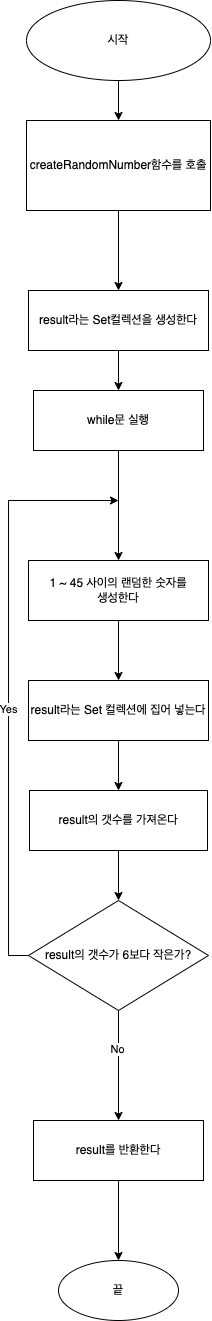

The diagram above was exported from draw.io. Its source (the exported page's mxGraphModel, read from the mxfile embedded in the PNG):
<mxGraphModel dx="987" dy="1758" grid="1" gridSize="10" guides="1" tooltips="1" connect="1" arrows="1" fold="1" page="1" pageScale="1" pageWidth="827" pageHeight="1169" math="0" shadow="0">
  <root>
    <mxCell id="WIyWlLk6GJQsqaUBKTNV-0" />
    <mxCell id="WIyWlLk6GJQsqaUBKTNV-1" parent="WIyWlLk6GJQsqaUBKTNV-0" />
    <mxCell id="p7Jzh4TGsCwJEY6Qfi_V-2" value="" style="edgeStyle=orthogonalEdgeStyle;rounded=0;orthogonalLoop=1;jettySize=auto;html=1;" parent="WIyWlLk6GJQsqaUBKTNV-1" source="p7Jzh4TGsCwJEY6Qfi_V-0" target="p7Jzh4TGsCwJEY6Qfi_V-1" edge="1">
      <mxGeometry relative="1" as="geometry" />
    </mxCell>
    <mxCell id="p7Jzh4TGsCwJEY6Qfi_V-0" value="시작" style="ellipse;whiteSpace=wrap;html=1;" parent="WIyWlLk6GJQsqaUBKTNV-1" vertex="1">
      <mxGeometry x="290" y="-250" width="184" height="80" as="geometry" />
    </mxCell>
    <mxCell id="H_guWSlcnqX-ABiIjwWw-6" value="" style="edgeStyle=orthogonalEdgeStyle;rounded=0;orthogonalLoop=1;jettySize=auto;html=1;" edge="1" parent="WIyWlLk6GJQsqaUBKTNV-1" source="p7Jzh4TGsCwJEY6Qfi_V-1" target="H_guWSlcnqX-ABiIjwWw-5">
      <mxGeometry relative="1" as="geometry" />
    </mxCell>
    <mxCell id="p7Jzh4TGsCwJEY6Qfi_V-1" value="createRandomNumber함수를 호출" style="whiteSpace=wrap;html=1;" parent="WIyWlLk6GJQsqaUBKTNV-1" vertex="1">
      <mxGeometry x="290" y="-130" width="184" height="90" as="geometry" />
    </mxCell>
    <mxCell id="p7Jzh4TGsCwJEY6Qfi_V-6" style="edgeStyle=orthogonalEdgeStyle;rounded=0;orthogonalLoop=1;jettySize=auto;html=1;entryX=0.5;entryY=0;entryDx=0;entryDy=0;" parent="WIyWlLk6GJQsqaUBKTNV-1" source="p7Jzh4TGsCwJEY6Qfi_V-3" target="p7Jzh4TGsCwJEY6Qfi_V-5" edge="1">
      <mxGeometry relative="1" as="geometry" />
    </mxCell>
    <mxCell id="p7Jzh4TGsCwJEY6Qfi_V-3" value="1 ~ 45 사이의 랜덤한 숫자를 &lt;br&gt;생성한다" style="whiteSpace=wrap;html=1;" parent="WIyWlLk6GJQsqaUBKTNV-1" vertex="1">
      <mxGeometry x="292" y="310" width="180" height="60" as="geometry" />
    </mxCell>
    <mxCell id="H_guWSlcnqX-ABiIjwWw-1" value="" style="edgeStyle=orthogonalEdgeStyle;rounded=0;orthogonalLoop=1;jettySize=auto;html=1;" edge="1" parent="WIyWlLk6GJQsqaUBKTNV-1" source="p7Jzh4TGsCwJEY6Qfi_V-5" target="H_guWSlcnqX-ABiIjwWw-0">
      <mxGeometry relative="1" as="geometry" />
    </mxCell>
    <mxCell id="p7Jzh4TGsCwJEY6Qfi_V-5" value="result라는 Set 컬렉션에 집어 넣는다" style="whiteSpace=wrap;html=1;" parent="WIyWlLk6GJQsqaUBKTNV-1" vertex="1">
      <mxGeometry x="292" y="430" width="180" height="60" as="geometry" />
    </mxCell>
    <mxCell id="p7Jzh4TGsCwJEY6Qfi_V-12" style="edgeStyle=orthogonalEdgeStyle;rounded=0;orthogonalLoop=1;jettySize=auto;html=1;exitX=0;exitY=0.5;exitDx=0;exitDy=0;" parent="WIyWlLk6GJQsqaUBKTNV-1" source="p7Jzh4TGsCwJEY6Qfi_V-9" edge="1">
      <mxGeometry relative="1" as="geometry">
        <mxPoint x="382" y="250" as="targetPoint" />
        <Array as="points">
          <mxPoint x="272" y="705" />
          <mxPoint x="272" y="250" />
        </Array>
      </mxGeometry>
    </mxCell>
    <mxCell id="H_guWSlcnqX-ABiIjwWw-4" value="Yes" style="edgeLabel;html=1;align=center;verticalAlign=middle;resizable=0;points=[];" vertex="1" connectable="0" parent="p7Jzh4TGsCwJEY6Qfi_V-12">
      <mxGeometry x="-0.0888" relative="1" as="geometry">
        <mxPoint as="offset" />
      </mxGeometry>
    </mxCell>
    <mxCell id="p7Jzh4TGsCwJEY6Qfi_V-15" value="" style="edgeStyle=orthogonalEdgeStyle;rounded=0;orthogonalLoop=1;jettySize=auto;html=1;" parent="WIyWlLk6GJQsqaUBKTNV-1" source="p7Jzh4TGsCwJEY6Qfi_V-9" target="p7Jzh4TGsCwJEY6Qfi_V-14" edge="1">
      <mxGeometry relative="1" as="geometry" />
    </mxCell>
    <mxCell id="p7Jzh4TGsCwJEY6Qfi_V-16" value="No" style="edgeLabel;html=1;align=center;verticalAlign=middle;resizable=0;points=[];" parent="p7Jzh4TGsCwJEY6Qfi_V-15" connectable="0" vertex="1">
      <mxGeometry x="-0.2959" y="-1" relative="1" as="geometry">
        <mxPoint as="offset" />
      </mxGeometry>
    </mxCell>
    <mxCell id="p7Jzh4TGsCwJEY6Qfi_V-9" value="result의 갯수가 6보다 작은가?" style="rhombus;whiteSpace=wrap;html=1;" parent="WIyWlLk6GJQsqaUBKTNV-1" vertex="1">
      <mxGeometry x="292" y="650" width="180" height="110" as="geometry" />
    </mxCell>
    <mxCell id="p7Jzh4TGsCwJEY6Qfi_V-18" value="" style="edgeStyle=orthogonalEdgeStyle;rounded=0;orthogonalLoop=1;jettySize=auto;html=1;" parent="WIyWlLk6GJQsqaUBKTNV-1" source="p7Jzh4TGsCwJEY6Qfi_V-14" target="p7Jzh4TGsCwJEY6Qfi_V-17" edge="1">
      <mxGeometry relative="1" as="geometry" />
    </mxCell>
    <mxCell id="p7Jzh4TGsCwJEY6Qfi_V-14" value="result를 반환한다" style="whiteSpace=wrap;html=1;" parent="WIyWlLk6GJQsqaUBKTNV-1" vertex="1">
      <mxGeometry x="297" y="870" width="170" height="60" as="geometry" />
    </mxCell>
    <mxCell id="p7Jzh4TGsCwJEY6Qfi_V-17" value="끝" style="ellipse;whiteSpace=wrap;html=1;" parent="WIyWlLk6GJQsqaUBKTNV-1" vertex="1">
      <mxGeometry x="322" y="1010" width="120" height="60" as="geometry" />
    </mxCell>
    <mxCell id="H_guWSlcnqX-ABiIjwWw-2" style="edgeStyle=orthogonalEdgeStyle;rounded=0;orthogonalLoop=1;jettySize=auto;html=1;exitX=0.5;exitY=1;exitDx=0;exitDy=0;entryX=0.5;entryY=0;entryDx=0;entryDy=0;" edge="1" parent="WIyWlLk6GJQsqaUBKTNV-1" source="H_guWSlcnqX-ABiIjwWw-0" target="p7Jzh4TGsCwJEY6Qfi_V-9">
      <mxGeometry relative="1" as="geometry" />
    </mxCell>
    <mxCell id="H_guWSlcnqX-ABiIjwWw-0" value="result의 갯수를 가져온다" style="whiteSpace=wrap;html=1;" vertex="1" parent="WIyWlLk6GJQsqaUBKTNV-1">
      <mxGeometry x="293" y="540" width="178" height="60" as="geometry" />
    </mxCell>
    <mxCell id="H_guWSlcnqX-ABiIjwWw-8" value="" style="edgeStyle=orthogonalEdgeStyle;rounded=0;orthogonalLoop=1;jettySize=auto;html=1;" edge="1" parent="WIyWlLk6GJQsqaUBKTNV-1" source="H_guWSlcnqX-ABiIjwWw-5" target="H_guWSlcnqX-ABiIjwWw-7">
      <mxGeometry relative="1" as="geometry" />
    </mxCell>
    <mxCell id="H_guWSlcnqX-ABiIjwWw-5" value="result라는 Set컬렉션을 생성한다" style="whiteSpace=wrap;html=1;" vertex="1" parent="WIyWlLk6GJQsqaUBKTNV-1">
      <mxGeometry x="292" y="40" width="180" height="60" as="geometry" />
    </mxCell>
    <mxCell id="H_guWSlcnqX-ABiIjwWw-10" style="edgeStyle=orthogonalEdgeStyle;rounded=0;orthogonalLoop=1;jettySize=auto;html=1;entryX=0.5;entryY=0;entryDx=0;entryDy=0;" edge="1" parent="WIyWlLk6GJQsqaUBKTNV-1" source="H_guWSlcnqX-ABiIjwWw-7" target="p7Jzh4TGsCwJEY6Qfi_V-3">
      <mxGeometry relative="1" as="geometry">
        <mxPoint x="382" y="260" as="targetPoint" />
      </mxGeometry>
    </mxCell>
    <mxCell id="H_guWSlcnqX-ABiIjwWw-7" value="while문 실행" style="whiteSpace=wrap;html=1;" vertex="1" parent="WIyWlLk6GJQsqaUBKTNV-1">
      <mxGeometry x="297" y="140" width="170" height="60" as="geometry" />
    </mxCell>
  </root>
</mxGraphModel>